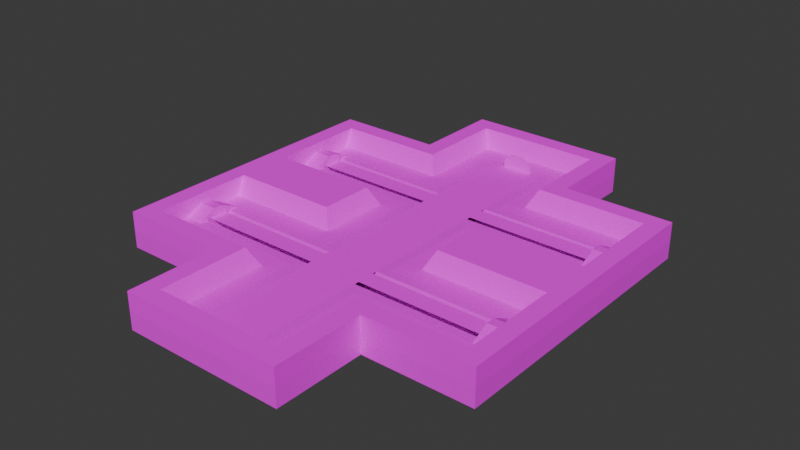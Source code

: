 # Source: DebugMap.blend  (saved by Blender 4.2.66; exported with 4.5.12 LTS)
import bpy
from mathutils import Matrix  # noqa: F401  (used for matrix-valued properties, if any)

bpy.ops.wm.read_factory_settings(use_empty=True)
scene = bpy.context.scene
scene.name = 'Scene'

# ---- collections
col_sewerhalla = bpy.data.collections.new('SewerHallA'); scene.collection.children.link(col_sewerhalla)
col_house = bpy.data.collections.new('House'); scene.collection.children.link(col_house)

# ---- images (referenced by path relative to the original .blend; pixels are not part of the script)
import os
ASSET_DIR = os.environ.get("B2B_ASSET_DIR", "")  # directory of the original .blend (textures are referenced by path, not embedded)
HERE = os.path.dirname(os.path.abspath(__file__))  # packed textures are extracted next to this script under _unpacked/

def load_image(name, relpath, width, height, colorspace="sRGB"):
    """Load a texture the original file referenced (path relative to the .blend, or extracted next to this script)."""
    p = next((c for c in (os.path.join(HERE, relpath), os.path.join(ASSET_DIR, relpath)) if relpath and os.path.exists(c)), "")
    if p:
        img = bpy.data.images.load(p, check_existing=True)
        img.name = name
    else:  # same state as the original file: an image datablock whose file is absent (Cycles renders it pink)
        img = bpy.data.images.new(name, width, height)
        img.source = "FILE"
        img.filepath = "//" + (relpath or name)
    img.colorspace_settings.name = colorspace
    return img
img_bumpertex00_png = load_image('bumperTex00.png', 'bumperTex00.png', 1024, 1024, 'sRGB')
img_gratetex00_png = load_image('GrateTex00.png', 'GrateTex00.png', 1024, 1024, 'sRGB')
img_metaltex00_png = load_image('metalTex00.png', 'metalTex00.png', 1024, 1024, 'sRGB')
img_graveltex00_png = load_image('GravelTex00.png', 'GravelTex00.png', 1024, 1024, 'sRGB')
img_asphalttex02_png = load_image('AsphaltTex02.png', 'AsphaltTex02.png', 1024, 1024, 'sRGB')
img_bricktex01_png = load_image('BrickTex01.png', 'BrickTex01.png', 1024, 1024, 'sRGB')
img_stairstex00_png = load_image('StairsTex00.png', 'StairsTex00.png', 1024, 1024, 'sRGB')
img_gridtex00_png = load_image('gridTex00.png', 'gridTex00.png', 1024, 1024, 'sRGB')
img_shuttertex00_png = load_image('shutterTex00.png', 'shutterTex00.png', 1024, 1024, 'sRGB')
img_doortex00_png = load_image('DoorTex00.png', 'DoorTex00.png', 1024, 1024, 'sRGB')

# ---- materials (node trees are filled in below, after node groups)
mat_matbumper = bpy.data.materials.new('MatBumper')
mat_matgrate = bpy.data.materials.new('MatGrate')
mat_matrust = bpy.data.materials.new('MatRust')
mat_matgravel = bpy.data.materials.new('MatGravel')
mat_matasphalt = bpy.data.materials.new('MatAsphalt')
mat_matbricks = bpy.data.materials.new('MatBricks')
mat_matstairs = bpy.data.materials.new('MatStairs')
mat_matgrid = bpy.data.materials.new('MatGrid')
mat_matpipe = bpy.data.materials.new('MatPipe')
mat_matbricks01 = bpy.data.materials.new('MatBricks01')
mat_matroofing = bpy.data.materials.new('MatRoofing')
mat_matdoor = bpy.data.materials.new('MatDoor')

# ---- material node trees
mat_matbumper.use_nodes = True; mat_matbumper.node_tree.nodes.clear()
_N = mat_matbumper.node_tree.nodes; _L = mat_matbumper.node_tree.links
n0 = _N.new('ShaderNodeBsdfPrincipled'); n0.name = 'Principled BSDF'; n0.location = (10, 300)
n1 = _N.new('ShaderNodeOutputMaterial'); n1.name = 'Material Output'; n1.location = (300, 300)
n2 = _N.new('ShaderNodeTexImage'); n2.name = 'Image Texture'; n2.location = (-280, 280)
n2.image = img_bumpertex00_png
_L.new(n0.outputs[0], n1.inputs[0])
_L.new(n2.outputs[0], n0.inputs[0])
n1.is_active_output = True
mat_matgrate.use_nodes = True; mat_matgrate.node_tree.nodes.clear()
_N = mat_matgrate.node_tree.nodes; _L = mat_matgrate.node_tree.links
n0 = _N.new('ShaderNodeBsdfPrincipled'); n0.name = 'Principled BSDF'; n0.location = (10, 300)
n1 = _N.new('ShaderNodeOutputMaterial'); n1.name = 'Material Output'; n1.location = (300, 300)
n2 = _N.new('ShaderNodeTexImage'); n2.name = 'Image Texture'; n2.location = (-280, 280)
n2.image = img_gratetex00_png
_L.new(n0.outputs[0], n1.inputs[0])
_L.new(n2.outputs[0], n0.inputs[0])
_L.new(n2.outputs[1], n0.inputs[4])
n1.is_active_output = True
mat_matrust.use_nodes = True; mat_matrust.node_tree.nodes.clear()
_N = mat_matrust.node_tree.nodes; _L = mat_matrust.node_tree.links
n0 = _N.new('ShaderNodeBsdfPrincipled'); n0.name = 'Principled BSDF'; n0.location = (10, 300)
n1 = _N.new('ShaderNodeOutputMaterial'); n1.name = 'Material Output'; n1.location = (300, 300)
n2 = _N.new('ShaderNodeTexImage'); n2.name = 'Image Texture'; n2.location = (-280, 271)
n2.image = img_metaltex00_png
_L.new(n0.outputs[0], n1.inputs[0])
_L.new(n2.outputs[0], n0.inputs[0])
n1.is_active_output = True
mat_matgravel.use_nodes = True; mat_matgravel.node_tree.nodes.clear()
_N = mat_matgravel.node_tree.nodes; _L = mat_matgravel.node_tree.links
n0 = _N.new('ShaderNodeBsdfPrincipled'); n0.name = 'Principled BSDF'; n0.location = (10, 300)
n0.inputs[2].default_value = 1.0
n0.inputs[13].default_value = 0.0
n1 = _N.new('ShaderNodeOutputMaterial'); n1.name = 'Material Output'; n1.location = (300, 300)
n2 = _N.new('ShaderNodeTexImage'); n2.name = 'Image Texture'; n2.location = (-280, 280)
n2.image = img_graveltex00_png
_L.new(n0.outputs[0], n1.inputs[0])
_L.new(n2.outputs[0], n0.inputs[0])
n1.is_active_output = True
mat_matasphalt.use_nodes = True; mat_matasphalt.node_tree.nodes.clear()
_N = mat_matasphalt.node_tree.nodes; _L = mat_matasphalt.node_tree.links
n0 = _N.new('ShaderNodeBsdfPrincipled'); n0.name = 'Principled BSDF'; n0.location = (10, 300)
n0.inputs[2].default_value = 1.0
n0.inputs[13].default_value = 0.0
n1 = _N.new('ShaderNodeOutputMaterial'); n1.name = 'Material Output'; n1.location = (300, 300)
n2 = _N.new('ShaderNodeTexImage'); n2.name = 'Image Texture'; n2.location = (-280, 280)
n2.image = img_asphalttex02_png
_L.new(n0.outputs[0], n1.inputs[0])
_L.new(n2.outputs[0], n0.inputs[0])
n1.is_active_output = True
mat_matbricks.use_nodes = True; mat_matbricks.node_tree.nodes.clear()
_N = mat_matbricks.node_tree.nodes; _L = mat_matbricks.node_tree.links
n0 = _N.new('ShaderNodeBsdfPrincipled'); n0.name = 'Principled BSDF'; n0.location = (10, 300)
n0.inputs[2].default_value = 1.0
n0.inputs[13].default_value = 0.0
n1 = _N.new('ShaderNodeOutputMaterial'); n1.name = 'Material Output'; n1.location = (300, 300)
n2 = _N.new('ShaderNodeTexImage'); n2.name = 'Image Texture'; n2.location = (-280, 280)
n2.image = img_bricktex01_png
_L.new(n0.outputs[0], n1.inputs[0])
_L.new(n2.outputs[0], n0.inputs[0])
n1.is_active_output = True
mat_matstairs.use_nodes = True; mat_matstairs.node_tree.nodes.clear()
_N = mat_matstairs.node_tree.nodes; _L = mat_matstairs.node_tree.links
n0 = _N.new('ShaderNodeBsdfPrincipled'); n0.name = 'Principled BSDF'; n0.location = (10, 300)
n0.inputs[2].default_value = 1.0
n0.inputs[13].default_value = 0.0
n1 = _N.new('ShaderNodeOutputMaterial'); n1.name = 'Material Output'; n1.location = (300, 300)
n2 = _N.new('ShaderNodeTexImage'); n2.name = 'Image Texture'; n2.location = (-280, 280)
n2.image = img_stairstex00_png
_L.new(n0.outputs[0], n1.inputs[0])
_L.new(n2.outputs[0], n0.inputs[0])
n1.is_active_output = True
mat_matgrid.use_nodes = True; mat_matgrid.node_tree.nodes.clear()
_N = mat_matgrid.node_tree.nodes; _L = mat_matgrid.node_tree.links
n0 = _N.new('ShaderNodeBsdfPrincipled'); n0.name = 'Principled BSDF'; n0.location = (10, 300)
n0.inputs[2].default_value = 1.0
n0.inputs[13].default_value = 0.0
n1 = _N.new('ShaderNodeOutputMaterial'); n1.name = 'Material Output'; n1.location = (300, 300)
n2 = _N.new('ShaderNodeTexImage'); n2.name = 'Image Texture'; n2.location = (-280, 280)
n2.image = img_gridtex00_png
_L.new(n0.outputs[0], n1.inputs[0])
_L.new(n2.outputs[0], n0.inputs[0])
n1.is_active_output = True
mat_matpipe.use_nodes = True; mat_matpipe.node_tree.nodes.clear()
_N = mat_matpipe.node_tree.nodes; _L = mat_matpipe.node_tree.links
n0 = _N.new('ShaderNodeBsdfPrincipled'); n0.name = 'Principled BSDF'; n0.location = (10, 300)
n1 = _N.new('ShaderNodeOutputMaterial'); n1.name = 'Material Output'; n1.location = (300, 300)
n2 = _N.new('ShaderNodeTexImage'); n2.name = 'Image Texture'; n2.location = (-280, 280)
n2.image = img_metaltex00_png
_L.new(n0.outputs[0], n1.inputs[0])
_L.new(n2.outputs[0], n0.inputs[0])
n1.is_active_output = True
mat_matbricks01.use_nodes = True; mat_matbricks01.node_tree.nodes.clear()
_N = mat_matbricks01.node_tree.nodes; _L = mat_matbricks01.node_tree.links
n0 = _N.new('ShaderNodeBsdfPrincipled'); n0.name = 'Principled BSDF'; n0.location = (10, 300)
n1 = _N.new('ShaderNodeOutputMaterial'); n1.name = 'Material Output'; n1.location = (300, 300)
n2 = _N.new('ShaderNodeTexImage'); n2.name = 'Image Texture'; n2.location = (-280, 280)
n2.image = img_bricktex01_png
_L.new(n0.outputs[0], n1.inputs[0])
_L.new(n2.outputs[0], n0.inputs[0])
n1.is_active_output = True
mat_matroofing.use_nodes = True; mat_matroofing.node_tree.nodes.clear()
_N = mat_matroofing.node_tree.nodes; _L = mat_matroofing.node_tree.links
n0 = _N.new('ShaderNodeBsdfPrincipled'); n0.name = 'Principled BSDF'; n0.location = (10, 300)
n1 = _N.new('ShaderNodeOutputMaterial'); n1.name = 'Material Output'; n1.location = (300, 300)
n2 = _N.new('ShaderNodeTexImage'); n2.name = 'Image Texture'; n2.location = (-280, 280)
n2.image = img_shuttertex00_png
_L.new(n0.outputs[0], n1.inputs[0])
_L.new(n2.outputs[0], n0.inputs[0])
n1.is_active_output = True
mat_matdoor.use_nodes = True; mat_matdoor.node_tree.nodes.clear()
_N = mat_matdoor.node_tree.nodes; _L = mat_matdoor.node_tree.links
n0 = _N.new('ShaderNodeBsdfPrincipled'); n0.name = 'Principled BSDF'; n0.location = (10, 300)
n1 = _N.new('ShaderNodeOutputMaterial'); n1.name = 'Material Output'; n1.location = (300, 300)
n2 = _N.new('ShaderNodeTexImage'); n2.name = 'Image Texture'; n2.location = (-280, 280)
n2.image = img_doortex00_png
_L.new(n0.outputs[0], n1.inputs[0])
_L.new(n2.outputs[0], n0.inputs[0])
n1.is_active_output = True

# ---- world
world_world = bpy.data.worlds.new('World'); scene.world = world_world
world_world.use_nodes = True; world_world.node_tree.nodes.clear()
_N = world_world.node_tree.nodes; _L = world_world.node_tree.links
n0 = _N.new('ShaderNodeOutputWorld'); n0.name = 'World Output'; n0.location = (300, 300)
n1 = _N.new('ShaderNodeBackground'); n1.name = 'Background'; n1.location = (10, 300)
n1.inputs[0].default_value = (0.05088, 0.05088, 0.05088, 1.0)
_L.new(n1.outputs[0], n0.inputs[0])
n0.is_active_output = True
world_world.color = (0.05088, 0.05088, 0.05088)
world_world.use_sun_shadow = False
world_world.sun_shadow_jitter_overblur = 0.0

# ---- meshes
me_plane = bpy.data.meshes.new('Plane')
me_plane.from_pydata([(-19.0, -11.0, 0.0), (-17.0, -10.0, 0.0), (-17.0, -9.0, 1.0), (-17.0, -6.0, 0.0), (-19.0, -3.0, 2.0), (-19.0, -4.0, 0.0), (-17.0, -4.0, 0.0), (-17.0, -3.0, 2.0), (-17.0, -14.0, 2.0), (-17.0, -13.0, 0.0), (-19.0, -6.0, 0.0), (-19.0, -14.0, 2.0), (-19.0, -13.0, 0.0), (-19.0, -9.0, 1.0), (-19.0, -8.0, 1.0), (-17.0, -8.0, -2.0), (-17.0, -9.0, -2.0), (-17.0, -7.0, 0.0), (-17.0, -11.0, 0.0), (-17.0, -8.0, 1.0), (-7.0, -14.0, 2.0), (-6.0, -13.0, 0.0), (-4.0, -11.0, 0.0), (-3.0, -10.0, 0.0), (-2.0, -8.0, -2.0), (-2.0, -9.0, -2.0), (-7.0, -24.0, 2.0), (2.0, -9.0, -2.0), (-2.0, -22.0, -2.0), (2.0, -8.0, -2.0), (-6.0, -4.0, 0.0), (-4.0, 6.0, 0.0), (-6.0, 4.0, 0.0), (-7.0, 3.0, 2.0), (-19.0, 6.0, 0.0), (-17.0, 7.0, 0.0), (-17.0, 8.0, 1.0), (-17.0, 11.0, 0.0), (-19.0, 14.0, 2.0), (-19.0, 13.0, 0.0), (-17.0, 13.0, 0.0), (-17.0, 14.0, 2.0), (-17.0, 16.0, 2.0), (-17.0, 3.0, 2.0), (-17.0, 4.0, 0.0), (-19.0, 11.0, 0.0), (-21.0, 3.0, 2.0), (-19.0, 3.0, 2.0), (-19.0, 4.0, 0.0), (-19.0, 8.0, 1.0), (-19.0, 9.0, 1.0), (-17.0, 9.0, -2.0), (-17.0, 8.0, -2.0), (-17.0, 10.0, 0.0), (-17.0, 6.0, 0.0), (-17.0, 9.0, 1.0), (-7.0, -3.0, 2.0), (-4.0, -6.0, 0.0), (-3.0, -7.0, 0.0), (-2.0, 8.0, -2.0), (-3.0, 7.0, 0.0), (-2.0, 9.0, -2.0), (-6.0, 13.0, 0.0), (-7.0, 14.0, 2.0), (-4.0, 11.0, 0.0), (-3.0, 10.0, 0.0), (2.0, 9.0, -2.0), (-3.0, 23.0, 0.0), (-6.0, -23.0, 0.0), (-6.0, 23.0, 0.0), (-4.0, 23.0, 0.0), (6.0, 23.0, 0.0), (-7.0, 24.0, 2.0), (-9.0, 26.0, 2.0), (9.0, 16.0, 0.0), (7.0, 24.0, 2.0), (17.0, 10.0, 0.0), (17.0, 6.0, 0.0), (17.0, 4.0, 0.0), (17.0, 3.0, 2.0), (17.0, 14.0, 2.0), (17.0, 13.0, 0.0), (17.0, 16.0, 2.0), (17.0, 16.0, 0.0), (17.0, 8.0, -2.0), (17.0, 9.0, -2.0), (17.0, 7.0, 0.0), (17.0, 11.0, 0.0), (7.0, 14.0, 2.0), (6.0, 13.0, 0.0), (-3.0, -23.0, 0.0), (-4.0, -23.0, 0.0), (4.0, 11.0, 0.0), (3.0, 10.0, 0.0), (2.0, 8.0, -2.0), (6.0, 4.0, 0.0), (4.0, -6.0, 0.0), (6.0, -4.0, 0.0), (7.0, -3.0, 2.0), (17.0, -7.0, 0.0), (17.0, -11.0, 0.0), (17.0, -13.0, 0.0), (17.0, -14.0, 2.0), (17.0, -3.0, 2.0), (17.0, -4.0, 0.0), (17.0, -9.0, -2.0), (17.0, -8.0, -2.0), (17.0, -10.0, 0.0), (17.0, -6.0, 0.0), (7.0, 3.0, 2.0), (4.0, 6.0, 0.0), (3.0, 7.0, 0.0), (3.0, -7.0, 0.0), (6.0, -13.0, 0.0), (7.0, -14.0, 2.0), (4.0, -11.0, 0.0), (3.0, -10.0, 0.0), (3.0, 23.0, 0.0), (4.0, 23.0, 0.0), (9.0, 16.0, 2.0), (3.0, -23.0, 0.0), (2.0, -22.0, -2.0), (6.0, -23.0, 0.0), (-9.0, -26.0, 0.0), (4.0, -23.0, 0.0), (7.0, -24.0, 2.0), (9.0, -26.0, 2.0), (-9.0, -26.0, 2.0), (17.0, 16.0, -2.0), (2.0, 22.0, -2.0), (-2.0, 22.0, -2.0), (9.0, -26.0, 0.0), (-9.0, -16.0, -2.0), (-9.0, -26.0, -2.0), (-9.0, -16.0, 0.0), (9.0, -26.0, -2.0), (9.0, -16.0, 2.0), (9.0, -16.0, 0.0), (9.0, -16.0, -2.0), (-9.0, -16.0, 2.0), (-17.0, -16.0, 2.0), (-21.0, -16.0, 2.0), (-17.0, -16.0, 0.0), (-17.0, -16.0, -2.0), (17.0, -16.0, 2.0), (17.0, -16.0, 0.0), (17.0, -16.0, -2.0), (-9.0, 16.0, 0.0), (-21.0, -16.0, -2.0), (-21.0, -16.0, 0.0), (-21.0, -3.0, -2.0), (-21.0, -3.0, 0.0), (-21.0, 3.0, -2.0), (-21.0, 3.0, 0.0), (-21.0, -3.0, 2.0), (-21.0, 16.0, -2.0), (-21.0, 16.0, 2.0), (-9.0, 16.0, -2.0), (-17.0, 16.0, -2.0), (-9.0, 26.0, 0.0), (9.0, 26.0, -2.0), (-9.0, 26.0, -2.0), (21.0, -16.0, 0.0), (21.0, -16.0, 2.0), (21.0, -16.0, -2.0), (21.0, 3.0, 2.0), (21.0, -3.0, 0.0), (21.0, -3.0, -2.0), (21.0, 3.0, 0.0), (21.0, 3.0, -2.0), (21.0, 16.0, 0.0), (21.0, 16.0, -2.0), (21.0, 16.0, 2.0), (17.0, -9.0, 1.0), (19.0, -9.0, 1.0), (19.0, -8.0, 1.0), (19.0, -4.0, 0.0), (19.0, -3.0, 2.0), (21.0, -3.0, 2.0), (19.0, -11.0, 0.0), (-17.0, 16.0, 0.0), (19.0, -13.0, 0.0), (19.0, -14.0, 2.0), (17.0, -8.0, 1.0), (19.0, -6.0, 0.0), (17.0, 8.0, 1.0), (19.0, 8.0, 1.0), (19.0, 9.0, 1.0), (19.0, 13.0, 0.0), (19.0, 14.0, 2.0), (19.0, 6.0, 0.0), (19.0, 4.0, 0.0), (19.0, 3.0, 2.0), (17.0, 9.0, 1.0), (19.0, 11.0, 0.0), (-9.0, 16.0, 2.0), (9.0, 16.0, -2.0), (9.0, 26.0, 2.0), (9.0, 26.0, 0.0), (-21.0, 16.0, 0.0)], [], [(21, 9, 8, 20), (65, 64, 37, 53), (59, 60, 58, 24), (140, 139, 20, 8), (57, 30, 6, 3), (59, 61, 51, 52), (7, 6, 30, 56), (180, 147, 157, 158), (97, 104, 103, 98), (23, 25, 16, 1), (35, 60, 59, 52), (41, 40, 62, 63), (31, 60, 35, 54), (153, 152, 150, 151), (8, 9, 12, 11), (2, 19, 14, 13), (34, 49, 47, 48), (10, 3, 6, 5), (5, 4, 14, 10), (141, 154, 151, 149), (20, 26, 68, 21), (9, 18, 0, 12), (47, 46, 154, 4), (1, 16, 15, 17), (1, 17, 2, 18), (29, 27, 105, 106), (38, 39, 40, 41), (0, 18, 2, 13), (10, 14, 19, 3), (57, 58, 60, 31), (29, 94, 59, 24), (79, 109, 98, 103), (33, 56, 30, 32), (92, 93, 76, 87), (46, 156, 199, 153), (61, 65, 53, 51), (32, 31, 54, 44), (45, 50, 55, 37), (62, 40, 37, 64), (23, 1, 18, 22), (134, 142, 143, 132), (45, 37, 40, 39), (16, 25, 24, 15), (125, 122, 124, 120), (32, 44, 43, 33), (141, 140, 8, 11), (43, 44, 48, 47), (36, 55, 50, 49), (38, 47, 49, 50), (140, 142, 134, 139), (58, 17, 15, 24), (44, 54, 34, 48), (34, 54, 36, 49), (35, 55, 36, 54), (53, 37, 55, 35), (51, 53, 35, 52), (156, 42, 180, 199), (95, 97, 98, 109), (30, 57, 31, 32), (67, 65, 61, 130), (130, 61, 66, 129), (62, 69, 72, 63), (93, 92, 118, 117), (65, 67, 70, 64), (62, 64, 70, 69), (28, 25, 23, 90), (68, 91, 22, 21), (159, 198, 160, 161), (66, 61, 59, 94), (28, 121, 27, 25), (153, 151, 154, 46), (134, 132, 133, 123), (195, 63, 72, 73), (117, 75, 72, 67), (73, 197, 198, 159), (25, 27, 29, 24), (129, 117, 67, 130), (197, 119, 74, 198), (79, 78, 95, 109), (84, 94, 111, 86), (137, 138, 146, 145), (86, 111, 110, 77), (142, 149, 148, 143), (80, 82, 119, 88), (89, 81, 80, 88), (29, 106, 99, 112), (96, 112, 99, 108), (13, 11, 12, 0), (102, 101, 113, 114), (77, 110, 95, 78), (81, 89, 92, 87), (195, 42, 41, 63), (66, 93, 117, 129), (92, 89, 71, 118), (144, 136, 137, 145), (43, 7, 56, 33), (115, 113, 101, 100), (85, 66, 94, 84), (83, 128, 196, 74), (97, 96, 108, 104), (27, 116, 107, 105), (119, 82, 83, 74), (116, 115, 100, 107), (96, 97, 95, 110), (96, 110, 111, 112), (112, 111, 94, 29), (58, 57, 3, 17), (116, 27, 121, 120), (90, 23, 22, 91), (113, 115, 124, 122), (115, 116, 120, 124), (113, 122, 125, 114), (68, 26, 90, 91), (70, 67, 72, 69), (127, 26, 20, 139), (90, 120, 121, 28), (126, 127, 123, 131), (89, 88, 75, 71), (126, 125, 26, 127), (127, 139, 134, 123), (131, 123, 133, 135), (22, 18, 9, 21), (136, 126, 131, 137), (138, 137, 131, 135), (126, 136, 114, 125), (43, 47, 4, 7), (144, 102, 114, 136), (4, 154, 141, 11), (2, 17, 3, 19), (42, 195, 147, 180), (50, 45, 39, 38), (153, 199, 155, 152), (38, 156, 46, 47), (195, 73, 159, 147), (76, 93, 66, 85), (75, 197, 73, 72), (74, 196, 160, 198), (75, 117, 118, 71), (186, 192, 189, 187), (170, 168, 169, 171), (172, 170, 83, 82), (163, 182, 102, 144), (162, 145, 146, 164), (192, 191, 78, 79), (182, 163, 178, 177), (166, 162, 164, 167), (174, 179, 181, 182), (193, 86, 77, 185), (192, 165, 172, 189), (103, 177, 192, 79), (187, 189, 188, 194), (83, 170, 171, 128), (166, 168, 165, 178), (163, 144, 145, 162), (4, 5, 6, 7), (105, 107, 99, 106), (107, 100, 173, 99), (99, 173, 183, 108), (184, 108, 183, 175), (104, 108, 184, 176), (182, 177, 175, 174), (183, 173, 174, 175), (103, 104, 176, 177), (172, 82, 80, 189), (179, 100, 101, 181), (179, 174, 173, 100), (178, 163, 162, 166), (190, 186, 185, 77), (194, 87, 193, 187), (182, 181, 101, 102), (76, 86, 193, 87), (76, 85, 84, 86), (177, 178, 165, 192), (81, 87, 194, 188), (172, 165, 168, 170), (147, 159, 161, 157), (119, 197, 75, 88), (191, 192, 186, 190), (199, 180, 158, 155), (156, 38, 41, 42), (141, 149, 142, 140), (190, 77, 78, 191), (184, 175, 177, 176), (193, 185, 186, 187), (80, 81, 188, 189), (166, 167, 169, 168), (149, 151, 150, 148), (14, 4, 11, 13), (125, 120, 90, 26)])
me_plane.polygons.foreach_set('material_index', [5, 0, 2, 3, 4, 3, 5, 2, 5, 2, 2, 5, 0, 2, 5, 0, 5, 4, 5, 5, 5, 4, 3, 2, 7, 3, 5, 6, 6, 0, 3, 3, 5, 0, 5, 2, 4, 6, 4, 0, 2, 4, 3, 5, 5, 3, 5, 0, 5, 5, 2, 4, 6, 7, 7, 2, 5, 5, 4, 2, 3, 5, 0, 0, 4, 2, 4, 2, 3, 3, 5, 2, 3, 5, 5, 3, 2, 5, 5, 2, 2, 0, 2, 3, 5, 2, 0, 5, 5, 4, 4, 3, 2, 4, 5, 3, 4, 3, 2, 4, 2, 5, 0, 4, 0, 2, 0, 2, 0, 4, 0, 5, 5, 5, 3, 2, 5, 5, 3, 5, 2, 4, 5, 2, 3, 3, 3, 3, 7, 5, 5, 2, 3, 5, 2, 3, 2, 5, 5, 2, 5, 3, 2, 5, 3, 2, 5, 7, 3, 3, 5, 2, 5, 5, 5, 2, 7, 7, 6, 4, 5, 0, 5, 3, 4, 6, 5, 6, 6, 5, 7, 2, 3, 4, 5, 2, 3, 5, 2, 3, 5, 4, 5, 0, 5, 2, 2, 5, 5])
_uv = me_plane.uv_layers.new(name='UVMap')
_uv.uv.foreach_set('vector', [3.658, 2.921e-06, 9.447, 2.921e-06, 9.447, 1.0, 4.184, 1.0, 0.9926, 11.0, -0.006039, 12.0, -12.99, 12.0, -12.99, 11.0, 4.5, 0.0, 4.0, 1.0, -3.0, 1.0, -3.5, 0.0, -12.05, -7.5, -8.037, -7.5, -7.033, -6.5, -12.05, -6.5, 0.9979, -2.5, 0.001809, -1.5, -5.477, -1.5, -5.477, -2.5, -0.5, 4.518, -0.5, 5.02, -8.0, 5.02, -8.0, 4.518, 9.447, 1.0, 9.447, 2.921e-06, 3.658, 2.921e-06, 4.184, 1.0, -1.5, 0.9999, -4.5, 0.9999, -4.5, 0.001134, -1.5, 0.001135, -2.658, 2.921e-06, -8.447, 2.921e-06, -8.447, 1.0, -3.184, 1.0, -1.0, 1.0, -0.5, 1.669e-06, -8.0, 1.669e-06, -8.0, 1.0, -8.0, 1.0, -1.0, 1.0, -0.5, 1.669e-06, -8.0, 1.669e-06, 9.447, 1.0, 9.447, 0.0, 3.658, 0.0, 4.184, 1.0, -0.006039, 7.0, 0.9926, 8.0, -12.99, 8.0, -12.99, 7.0, 2.006, 1.0, 2.006, 0.0, -1.006, 0.0, -1.006, 1.0, 9.447, 1.0, 9.447, 2.921e-06, 10.5, 2.921e-06, 10.5, 1.0, -12.99, -8.0, -12.99, -7.0, -14.99, -7.0, -14.99, -8.0, -2.5, 0.0, -3.5, 0.5, -1.0, 1.0, -1.5, 0.0, -6.473, -2.5, -5.477, -2.5, -5.477, -1.5, -6.473, -1.5, 2.5, 0.0, 2.0, 1.0, 4.5, 0.5, 3.5, 0.0, -7.5, 1.0, -1.0, 1.0, -1.0, 0.0, -7.5, 0.0, 7.5, 1.0, 12.5, 1.0, 12.0, 0.0, 7.0, 0.0, -5.477, -6.0, -5.477, -5.0, -6.473, -5.0, -6.473, -6.0, -13.06, 2.0, -14.06, 2.0, -14.06, -1.0, -13.06, -1.0, -4.5, 1.0, -4.0, 0.0, -3.5, 0.0, -3.0, 1.0, -1.0, 0.0, 2.0, 0.0, 3.278e-07, 1.0, -2.0, 0.0, 1.5, -3.518, 1.5, -4.02, 9.0, -4.02, 9.0, -3.518, 10.5, 1.0, 10.5, 0.0, 9.447, 0.0, 9.447, 1.0, 0.0, 0.0, 1.0, 0.0, 1.0, 1.0, 0.0, 1.0, 1.0, 0.0, 1.0, 1.0, 0.0, 1.0, 0.0, 0.0, -0.006039, -5.0, 0.9926, -6.0, 0.9926, 8.0, -0.006039, 7.0, 1.5, -3.518, 1.5, 4.518, -0.5, 4.518, -0.5, -3.518, 5.018, 2.0, -0.003097, 2.0, -0.003097, -1.0, 5.018, -1.0, -1.0, 1.0, 2.0, 1.0, 2.5, 0.0, -1.5, 0.0, 7.983, 12.0, 6.985, 11.0, 20.97, 11.0, 20.97, 12.0, 2.0, 1.0, 8.5, 1.0, 8.5, 0.0, 2.0, 0.0, -0.5, 1.669e-06, -1.0, 1.0, -8.0, 1.0, -8.0, 1.669e-06, 0.001809, 2.5, 0.9979, 3.5, -5.477, 3.5, -5.477, 2.5, 1.0, 0.0, 1.0, 1.0, 0.0, 1.0, 0.0, 0.0, 0.001809, 7.0, -5.477, 7.0, -5.477, 6.0, 0.9979, 6.0, 0.9926, -9.0, -12.99, -9.0, -12.99, -10.0, -0.006039, -10.0, 0.5, 0.9999, -2.5, 0.9999, -2.5, 0.001135, 0.5, 0.001136, -6.473, 6.0, -5.477, 6.0, -5.477, 7.0, -6.473, 7.0, -8.0, -4.02, -0.5, -4.02, -0.5, -3.518, -8.0, -3.518, -3.184, 1.0, -2.658, 2.921e-06, -1.605, 2.921e-06, -1.079, 2.921e-06, 3.658, 0.0, 9.447, 0.0, 9.447, 1.0, 4.184, 1.0, -14.06, -7.5, -12.05, -7.5, -12.05, -6.5, -13.06, -6.5, 9.447, 1.0, 9.447, 0.0, 10.5, 0.0, 10.5, 1.0, -12.99, 9.0, -12.99, 10.0, -14.99, 10.0, -14.99, 9.0, -6.5, 1.0, -1.0, 1.0, -3.5, 0.5, -4.0, 0.5, -2.5, 0.9999, -2.5, 0.001135, 1.5, 0.001136, 1.5, 0.9999, -1.0, 1.0, -8.0, 1.0, -8.0, 1.669e-06, -0.5, 1.669e-06, -5.477, 2.5, -5.477, 3.5, -6.473, 3.5, -6.473, 2.5, 0.0, 0.0, 1.0, 0.0, 1.0, 1.0, 0.0, 1.0, -1.0, 0.0, 1.0, 1.0, 1.788e-07, 1.0, -2.0, 0.0, 2.0, 0.0, 3.0, 0.0, 1.0, 1.0, -1.0, 0.0, 5.0, 0.0, 5.5, 1.0, 4.0, 1.0, 4.5, 0.0, 1.5, 0.9999, -0.5, 0.9999, -0.5, 0.001135, 1.5, 0.001136, -1.5, 0.0, 2.5, 0.0, 2.0, 1.0, -1.0, 1.0, 0.001809, -1.5, 0.9979, -2.5, 0.9979, 3.5, 0.001809, 2.5, 12.0, 1.0, 5.5, 1.0, 5.0, 0.0, 11.5, 0.0, -0.5, 11.55, -0.5, 5.02, 1.5, 5.02, 1.5, 11.55, -6.0, 0.0, -11.0, 0.0, -11.5, 1.0, -6.5, 1.0, 6.985, 11.0, 7.983, 12.0, 7.983, 24.0, 6.985, 24.0, 0.9926, 11.0, 0.9926, 24.0, -0.006039, 24.0, -0.006039, 12.0, 0.001809, 7.0, 0.9979, 6.0, 0.9979, 12.0, 0.001809, 12.0, -10.5, 0.0, -4.0, 0.0, -4.5, 1.0, -11.0, 1.0, 0.001809, -11.0, 0.9979, -11.0, 0.9979, -5.0, 0.001809, -6.0, 4.5, 0.9999, -4.5, 0.9999, -4.5, 0.001134, 4.5, 0.001137, 1.5, 5.02, -0.5, 5.02, -0.5, 4.518, 1.5, 4.518, -0.5, -10.55, 1.5, -10.55, 1.5, -4.02, -0.5, -4.02, 2.0, 0.0, -1.0, 0.0, -1.0, 1.0, 2.0, 1.0, -7.531, 1.0, -7.531, 0.0, -12.55, 0.0, -12.55, 1.0, -8.037, 8.5, -7.033, 7.5, -7.033, 12.5, -8.037, 13.5, -1.079, 0.0, -3.184, 1.0, 4.184, 1.0, 2.079, 0.0, 4.5, 0.9999, -4.5, 0.9999, -4.5, 0.001134, 4.5, 0.001137, -0.5, -4.02, 1.5, -4.02, 1.5, -3.518, -0.5, -3.518, 1.5, 0.0, 2.0, 1.0, -1.0, 1.0, -0.5, 0.0, 13.5, 1.0, 8.5, 1.0, 8.5, 0.0, 13.5, 0.0, -8.447, 1.0, -8.447, 0.0, -2.658, 0.0, -3.184, 1.0, 9.0, 1.669e-06, 1.5, 1.669e-06, 2.0, 1.0, 9.0, 1.0, -4.5, 0.9999, -4.5, 0.001134, -1.5, 0.001135, -1.5, 0.9999, 20.97, 8.0, 6.985, 8.0, 7.983, 7.0, 20.97, 7.0, -3.5, 0.9999, -4.5, 0.9999, -4.5, 0.001134, -3.5, 0.001135, 5.018, 7.5, 5.018, 8.5, 1.001, 8.5, -0.003097, 7.5, -2.658, 0.0, -8.447, 0.0, -8.447, 1.0, -3.184, 1.0, 1.5, 1.669e-06, 9.0, 1.669e-06, 9.0, 1.0, 2.0, 1.0, 7.983, -5.0, 6.985, -6.0, 20.97, -6.0, 20.97, -5.0, 5.0, 0.5, 7.5, 1.0, 7.0, 0.0, 6.0, 0.0, -8.447, 1.0, -8.447, 2.921e-06, -2.658, 2.921e-06, -3.184, 1.0, 11.46, 3.5, 4.982, 3.5, 5.978, 2.5, 11.46, 2.5, 11.46, 7.0, 5.978, 7.0, 4.982, 6.0, 11.46, 6.0, -8.037, 8.5, -12.05, 8.5, -12.05, 7.5, -7.033, 7.5, 5.0, 0.0, 5.5, 1.0, 12.0, 1.0, 11.5, 0.0, 4.982, 6.0, 5.978, 7.0, 5.978, 12.0, 4.982, 12.0, -0.5, 0.9999, -4.5, 0.9999, -4.5, 0.001134, -0.5, 0.001135, -12.05, 2.0, -12.05, -1.0, -7.033, -1.0, -7.033, 2.0, 4.982, -5.0, 5.978, -6.0, 11.46, -6.0, 11.46, -5.0, 9.0, 5.02, 1.5, 5.02, 1.5, 4.518, 9.0, 4.518, -2.5, 0.9999, -2.5, 0.001135, 0.5, 0.001136, 0.5, 0.9999, 5.978, -1.5, 4.982, -2.5, 11.46, -2.5, 11.46, -1.5, 1.5, 1.669e-06, 2.0, 1.0, 9.0, 1.0, 9.0, 1.669e-06, 1.5, 0.9999, -2.5, 0.9999, -2.5, 0.001135, 1.5, 0.001136, 6.985, -9.0, 7.983, -10.0, 20.97, -10.0, 20.97, -9.0, 4.982, -2.5, 5.978, -1.5, 5.978, 2.5, 4.982, 3.5, 7.983, -5.0, 7.983, 7.0, 6.985, 8.0, 6.985, -6.0, -3.0, 1.0, 4.0, 1.0, 4.5, 0.0, -3.5, 0.0, 0.9926, -6.0, -0.006039, -5.0, -12.99, -5.0, -12.99, -6.0, -4.5, 1.0, -4.0, 0.0, -10.5, 0.0, -11.0, 1.0, 0.9926, -22.0, 0.9926, -9.0, -0.006039, -10.0, -0.006039, -22.0, 5.978, -6.0, 4.982, -5.0, 4.982, -11.0, 5.978, -11.0, 7.983, -10.0, 6.985, -9.0, 6.985, -22.0, 7.983, -22.0, 7.0, 0.0, 12.0, 0.0, 12.5, 1.0, 7.5, 1.0, 3.658, 2.921e-06, 4.184, 1.0, 2.079, 2.921e-06, 2.605, 2.921e-06, 2.605, 0.0, 2.079, 0.0, 4.184, 1.0, 3.658, 0.0, -8.037, -12.5, -7.033, -11.5, -7.033, -6.5, -8.037, -7.5, -1.0, 1.0, 2.0, 1.0, 1.5, 3.308e-06, -0.5, 3.308e-06, 4.5, 0.9999, -4.5, 0.9999, -4.5, 0.001134, 4.5, 0.001137, -6.0, 0.0, -6.5, 1.0, -11.5, 1.0, -11.0, 0.0, 1.001, -12.5, -0.003097, -11.5, -7.033, -11.5, -8.037, -12.5, -12.5, 1.0, -7.5, 1.0, -7.5, 0.0, -12.5, 0.0, 4.5, 0.9999, -4.5, 0.9999, -4.5, 0.001134, 4.5, 0.001137, 0.9979, -5.0, -5.477, -5.0, -5.477, -6.0, 0.001809, -6.0, -7.5, 1.0, -12.5, 1.0, -12.5, 0.0, -7.5, 0.0, -7.531, 0.0, -7.531, 1.0, -12.55, 1.0, -12.55, 0.0, 1.001, -12.5, 1.001, -7.5, -0.003097, -6.5, -0.003097, -11.5, -12.05, 2.0, -13.06, 2.0, -13.06, -1.0, -12.05, -1.0, 5.018, -7.5, 5.018, -6.5, -0.003097, -6.5, 1.001, -7.5, -13.06, -1.0, -14.06, -1.0, -14.06, -7.5, -13.06, -6.5, 3.278e-07, 1.0, 2.0, 0.0, 3.0, 0.0, 1.0, 1.0, -0.5, 0.9999, -4.5, 0.9999, -4.5, 0.001134, -0.5, 0.001135, -4.0, 0.5, -5.0, 0.0, -6.0, 0.0, -6.5, 1.0, 2.006, 1.0, 8.531, 1.0, 8.531, 0.0, 2.006, 0.0, -13.06, 7.5, -14.06, 8.5, -14.06, 2.0, -13.06, 2.0, 8.5, 1.0, 13.5, 1.0, 13.5, 0.0, 8.5, 0.0, 9.0, 1.0, 2.0, 1.0, 1.5, 1.669e-06, 9.0, 1.669e-06, -0.003097, 12.5, 1.001, 13.5, -8.037, 13.5, -7.033, 12.5, 8.531, 1.0, 8.531, 0.0, 13.55, 0.0, 13.55, 1.0, -3.184, 1.0, -1.079, 0.0, -1.605, 0.0, -2.658, 0.0, 4.5, 0.5, 2.0, 1.0, 7.5, 1.0, 5.0, 0.5, 8.531, 1.0, 2.006, 1.0, 2.006, 0.0, 8.531, 0.0, -4.5, 0.9999, -4.5, 0.001134, -2.5, 0.001135, -2.5, 0.9999, -10.96, -7.5, -11.97, -6.5, -12.97, -6.5, -12.97, -7.5, 0.5, 0.9999, -0.5, 0.9999, -0.5, 0.001135, 0.5, 0.001136, 10.5, 1.0, 10.5, 2.921e-06, 9.447, 2.921e-06, 9.447, 1.0, -11.97, -6.5, -10.96, -7.5, -10.96, -1.0, -11.97, -1.0, -1.006, 1.0, -7.531, 1.0, -7.531, 0.0, -1.006, 0.0, -4.0, 0.5, -5.0, 0.0, -6.0, 0.0, -6.5, 1.0, 3.278e-07, 1.0, 2.0, 0.0, 3.0, 0.0, 1.0, 1.0, -11.97, 2.0, -10.96, 2.0, -10.96, 8.5, -11.97, 7.5, -12.97, -1.0, -11.97, -1.0, -11.97, 2.0, -12.97, 2.0, 5.0, 0.5, 7.5, 1.0, 7.0, 0.0, 6.0, 0.0, -3.5, 0.9999, -4.5, 0.9999, -4.5, 0.001134, -3.5, 0.001135, 2.0, 0.0, -1.0, 0.0, -1.0, 1.0, 2.0, 1.0, 1.5, 0.9999, -0.5, 0.9999, -0.5, 0.001135, 1.5, 0.001136, 10.5, 1.0, 10.5, 2.921e-06, 9.447, 2.921e-06, 9.447, 1.0, 5.0, 0.0, 5.5, 1.0, 4.0, 1.0, 4.5, 0.0, 2.0, 0.0, 3.0, 0.0, 1.0, 1.0, -1.0, 0.0, -1.0, 0.0, 1.0, 1.0, 1.788e-07, 1.0, -2.0, 0.0, 0.0, 0.0, 1.0, 0.0, 1.0, 1.0, 0.0, 1.0, -6.473, -1.5, -6.473, -2.5, -5.477, -2.5, -5.477, -1.5, -6.5, 1.0, -1.0, 1.0, -3.5, 0.5, -4.0, 0.5, -14.99, -7.0, -14.99, -8.0, -12.99, -8.0, -12.99, -7.0, 9.447, 1.0, 9.447, 0.0, 10.5, 0.0, 10.5, 1.0, -10.96, 8.5, -12.97, 8.5, -12.97, 7.5, -11.97, 7.5, -5.477, -5.0, -6.473, -5.0, -6.473, -6.0, -5.477, -6.0, 1.0, 0.0, 1.0, 1.0, 0.0, 1.0, 0.0, 0.0, 2.0, 1.0, 8.5, 1.0, 8.5, 0.0, 2.0, 0.0, 1.0, 0.0, 1.0, 1.0, 0.0, 1.0, 0.0, 0.0, 0.0, 0.0, 1.0, 0.0, 1.0, 1.0, 0.0, 1.0, 10.5, 1.0, 10.5, 0.0, 9.447, 0.0, 9.447, 1.0, -1.0, 0.0, 2.0, 0.0, 3.278e-07, 1.0, -2.0, 0.0, -4.5, 1.0, -4.0, 0.0, -3.5, 0.0, -3.0, 1.0, -11.97, -1.0, -10.96, -1.0, -10.96, 2.0, -11.97, 2.0, -6.473, 7.0, -6.473, 6.0, -5.477, 6.0, -5.477, 7.0, -7.5, 1.0, -1.0, 1.0, -1.0, 0.0, -7.5, 0.0, 8.531, 1.0, 13.55, 1.0, 13.55, 0.0, 8.531, 0.0, 1.001, 8.5, 1.001, 13.5, -0.003097, 12.5, -0.003097, 7.5, 2.5, 0.0, 2.0, 1.0, 4.5, 0.5, 3.5, 0.0, 0.5, 0.9999, -0.5, 0.9999, -0.5, 0.001135, 0.5, 0.001136, -14.06, 8.5, -13.06, 7.5, -12.05, 7.5, -12.05, 8.5, -4.5, 0.9999, -4.5, 0.001134, -2.5, 0.001135, -2.5, 0.9999, -5.477, 3.5, -6.473, 3.5, -6.473, 2.5, -5.477, 2.5, -2.5, 0.0, -3.5, 0.5, -1.0, 1.0, -1.5, 0.0, -14.99, 10.0, -14.99, 9.0, -12.99, 9.0, -12.99, 10.0, 9.447, 1.0, 9.447, 2.921e-06, 10.5, 2.921e-06, 10.5, 1.0, -1.006, 1.0, -1.006, 0.0, 2.006, 0.0, 2.006, 1.0, -7.531, 1.0, -1.006, 1.0, -1.006, 0.0, -7.531, 0.0, 4.5, 0.5, 2.0, 1.0, 7.5, 1.0, 5.0, 0.5, -3.184, 1.0, -1.079, 2.921e-06, 2.079, 2.921e-06, 4.184, 1.0])
me_plane.materials.append(mat_matbumper)
me_plane.materials.append(mat_matgrate)
me_plane.materials.append(mat_matrust)
me_plane.materials.append(mat_matgravel)
me_plane.materials.append(mat_matasphalt)
me_plane.materials.append(mat_matbricks)
me_plane.materials.append(mat_matstairs)
me_plane.materials.append(mat_matgrid)
me_plane.update()
me_plane_001 = bpy.data.meshes.new('Plane.001')
me_plane_001.from_pydata([(-3.0, 23.5, 0.0), (3.0, 23.5, 0.0), (3.0, -23.5, 0.0), (-3.0, -23.5, 0.0), (-3.0, 9.491, 0.0), (-3.0, 7.5, 0.0), (-17.0, 7.5, 0.0), (-17.0, 9.5, 0.0), (-3.0, -7.509, 0.0), (-3.0, -9.5, 0.0), (-17.0, -9.5, 0.0), (-17.0, -7.5, 0.0), (3.0, -9.496, 0.0), (3.0, -7.504, 0.0), (17.0, -7.504, 0.0), (17.0, -9.504, 0.0), (3.0, 7.504, 0.0), (3.0, 9.496, 0.0), (17.0, 9.496, 0.0), (17.0, 7.496, 0.0)], [], [(3, 2, 1, 0), (6, 5, 4, 7), (10, 9, 8, 11), (14, 13, 12, 15), (18, 17, 16, 19)])
me_plane_001.polygons.foreach_set('material_index', [3, 3, 3, 3, 3])
_uv = me_plane_001.uv_layers.new(name='UVMap')
_uv.uv.foreach_set('vector', [10.5, -1.0, 10.5, 2.0, -9.5, 2.0, -9.5, -1.0, -2.5, 0.0, 3.5, 0.0, 3.5, 1.0, -2.5, 1.0, -2.5, 0.0, 3.5, 0.0, 3.5, 1.0, -2.5, 1.0, -2.5, 0.0, 3.5, 0.0, 3.5, 1.0, -2.5, 1.0, -2.5, 0.0, 3.5, 0.0, 3.5, 1.0, -2.5, 1.0])
me_plane_001.materials.append(mat_matbumper)
me_plane_001.materials.append(mat_matgrate)
me_plane_001.materials.append(mat_matrust)
me_plane_001.materials.append(mat_matgravel)
me_plane_001.materials.append(mat_matasphalt)
me_plane_001.materials.append(mat_matbricks)
me_plane_001.materials.append(mat_matstairs)
me_plane_001.materials.append(mat_matgrid)
me_plane_001.update()
me_cube = bpy.data.meshes.new('Cube')
me_cube.from_pydata([(-1.98, -2.996, -1.907e-07), (-1.63, -2.996, 1.373), (-1.98, 0.0, -1.907e-07), (-1.63, 0.0, 1.373), (-1.214, 0.0, 1.177), (-0.9734, 0.0, 1.86), (-0.9734, -2.996, 1.86), (-0.7671, 0.0, 1.525), (-1.532, 0.0, -1.907e-07), (0.001481, 0.0, 2.0), (0.0, 0.0, 1.615), (0.0, -2.996, 2.0), (-1.914, -2.996, 0.6992), (-1.916, 0.0, 0.6976), (-1.51, -2.996, 0.6422), (-1.51, 0.0, 0.6422), (0.0, -2.996, 1.615), (-1.532, -2.996, -1.907e-07), (-0.7671, -2.996, 1.525), (-1.214, -2.996, 1.177), (1.98, -2.996, -1.907e-07), (1.63, -2.996, 1.373), (1.98, 0.0, -1.907e-07), (1.63, 0.0, 1.373), (1.214, 0.0, 1.177), (0.9734, 0.0, 1.86), (0.9734, -2.996, 1.86), (0.7671, 0.0, 1.525), (1.532, 0.0, -1.907e-07), (1.914, -2.996, 0.6992), (1.916, 0.0, 0.6976), (1.51, -2.996, 0.6422), (1.51, 0.0, 0.6422), (1.532, -2.996, -1.907e-07), (0.7671, -2.996, 1.525), (1.214, -2.996, 1.177), (-1.98, 2.996, -1.907e-07), (-1.63, 2.996, 1.373), (-0.9734, 2.996, 1.86), (0.0, 2.996, 2.0), (-1.914, 2.996, 0.6992), (-1.51, 2.996, 0.6422), (0.0, 2.996, 1.615), (-1.532, 2.996, -1.907e-07), (-0.7671, 2.996, 1.525), (-1.214, 2.996, 1.177), (1.98, 2.996, -1.907e-07), (1.63, 2.996, 1.373), (0.9734, 2.996, 1.86), (1.914, 2.996, 0.6992), (1.51, 2.996, 0.6422), (1.532, 2.996, -1.907e-07), (0.7671, 2.996, 1.525), (1.214, 2.996, 1.177), (-1.63, -2.996, -1.373), (-1.63, 0.0, -1.373), (-1.214, 0.0, -1.177), (-0.9734, 0.0, -1.86), (-0.9734, -2.996, -1.86), (-0.7671, 0.0, -1.525), (0.0, 0.0, -2.0), (0.0, 0.0, -1.615), (0.0, -2.996, -2.0), (-1.914, -2.996, -0.6992), (-1.916, 0.0, -0.6976), (-1.51, -2.996, -0.6422), (-1.51, 0.0, -0.6422), (0.0, -2.996, -1.615), (-0.7671, -2.996, -1.525), (-1.214, -2.996, -1.177), (1.63, -2.996, -1.373), (1.63, 0.0, -1.373), (1.214, 0.0, -1.177), (0.9734, 0.0, -1.86), (0.9734, -2.996, -1.86), (0.7671, 0.0, -1.525), (1.914, -2.996, -0.6992), (1.916, 0.0, -0.6976), (1.51, -2.996, -0.6422), (1.51, 0.0, -0.6422), (0.7671, -2.996, -1.525), (1.214, -2.996, -1.177), (-1.63, 2.996, -1.373), (-0.9734, 2.996, -1.86), (0.0, 2.996, -2.0), (-1.914, 2.996, -0.6992), (-1.51, 2.996, -0.6422), (0.0, 2.996, -1.615), (-0.7671, 2.996, -1.525), (-1.214, 2.996, -1.177), (1.63, 2.996, -1.373), (0.9734, 2.996, -1.86), (1.914, 2.996, -0.6992), (1.51, 2.996, -0.6422), (0.7671, 2.996, -1.525), (1.214, 2.996, -1.177)], [], [(12, 1, 3, 13), (18, 19, 4, 7), (5, 3, 1, 6), (16, 18, 7, 10), (19, 14, 15, 4), (9, 5, 6, 11), (18, 16, 11, 6), (0, 12, 13, 2), (19, 18, 6, 1), (1, 12, 14, 19), (14, 17, 8, 15), (17, 14, 12, 0), (29, 30, 23, 21), (34, 27, 24, 35), (25, 26, 21, 23), (16, 10, 27, 34), (35, 24, 32, 31), (9, 11, 26, 25), (34, 26, 11, 16), (20, 22, 30, 29), (35, 21, 26, 34), (21, 35, 31, 29), (31, 32, 28, 33), (33, 20, 29, 31), (40, 13, 3, 37), (44, 7, 4, 45), (5, 38, 37, 3), (42, 10, 7, 44), (45, 4, 15, 41), (9, 39, 38, 5), (44, 38, 39, 42), (36, 2, 13, 40), (45, 37, 38, 44), (37, 45, 41, 40), (41, 15, 8, 43), (43, 36, 40, 41), (49, 47, 23, 30), (52, 53, 24, 27), (25, 23, 47, 48), (42, 52, 27, 10), (53, 50, 32, 24), (9, 25, 48, 39), (52, 42, 39, 48), (46, 49, 30, 22), (53, 52, 48, 47), (47, 49, 50, 53), (50, 51, 28, 32), (51, 50, 49, 46), (63, 64, 55, 54), (68, 59, 56, 69), (57, 58, 54, 55), (67, 61, 59, 68), (69, 56, 66, 65), (60, 62, 58, 57), (68, 58, 62, 67), (0, 2, 64, 63), (69, 54, 58, 68), (54, 69, 65, 63), (65, 66, 8, 17), (17, 0, 63, 65), (76, 70, 71, 77), (80, 81, 72, 75), (73, 71, 70, 74), (67, 80, 75, 61), (81, 78, 79, 72), (60, 73, 74, 62), (80, 67, 62, 74), (20, 76, 77, 22), (81, 80, 74, 70), (70, 76, 78, 81), (78, 33, 28, 79), (33, 78, 76, 20), (85, 82, 55, 64), (88, 89, 56, 59), (57, 55, 82, 83), (87, 88, 59, 61), (89, 86, 66, 56), (60, 57, 83, 84), (88, 87, 84, 83), (36, 85, 64, 2), (89, 88, 83, 82), (82, 85, 86, 89), (86, 43, 8, 66), (43, 86, 85, 36), (92, 77, 71, 90), (94, 75, 72, 95), (73, 91, 90, 71), (87, 61, 75, 94), (95, 72, 79, 93), (60, 84, 91, 73), (94, 91, 84, 87), (46, 22, 77, 92), (95, 90, 91, 94), (90, 95, 93, 92), (93, 79, 28, 51), (51, 46, 92, 93)])
me_cube.polygons.foreach_set('use_smooth', [True] * 96)
_k = set([(0, 12), (0, 63), (1, 6), (1, 12), (6, 11), (11, 26), (14, 17), (14, 19), (16, 18), (16, 34), (17, 65), (18, 19), (20, 29), (20, 76), (21, 26), (21, 29), (31, 33), (31, 35), (33, 78), (34, 35), (36, 40), (36, 85), (37, 38), (37, 40), (38, 39), (39, 48), (41, 43), (41, 45), (42, 44), (42, 52), (43, 86), (44, 45), (46, 49), (46, 92), (47, 48), (47, 49), (50, 51), (50, 53), (51, 93), (52, 53), (54, 58), (54, 63), (58, 62), (62, 74), (65, 69), (67, 68), (67, 80), (68, 69), (70, 74), (70, 76), (78, 81), (80, 81), (82, 83), (82, 85), (83, 84), (84, 91), (86, 89), (87, 88), (87, 94), (88, 89), (90, 91), (90, 92), (93, 95), (94, 95)])
me_cube.attributes.new('sharp_edge', 'BOOLEAN', 'EDGE').data.foreach_set('value', [ (min(e.vertices), max(e.vertices)) in _k for e in me_cube.edges])
_uv = me_cube.uv_layers.new(name='UVMap')
_uv.uv.foreach_set('vector', [0.6614, 0.2264, 0.6614, 0.4473, 0.2262, 0.4473, 0.2305, 0.2257, 0.5028, 0.5312, 0.5028, 0.376, 1.0, 0.376, 1.0, 0.5312, 0.2385, 0.6699, 0.2262, 0.4473, 0.6614, 0.4473, 0.6614, 0.6699, 0.5028, 0.7239, 0.5028, 0.5312, 1.0, 0.5312, 1.0, 0.7239, 0.5028, 0.376, 0.5028, 0.1996, 1.0, 0.1996, 1.0, 0.376, 0.2386, 0.9561, 0.2385, 0.6699, 0.6614, 0.6699, 0.6614, 0.9561, 0.08624, 0.749, 0.07812, 0.9852, 0.00586, 0.9883, 0.009972, 0.7482, 0.6614, 0.09961, 0.6614, 0.2264, 0.2305, 0.2257, 0.2386, 0.09961, 0.09061, 0.5531, 0.08624, 0.749, 0.009972, 0.7482, 0.004758, 0.5596, 0.004758, 0.5596, 0.009874, 0.3008, 0.09374, 0.3211, 0.09061, 0.5531, 0.5028, 0.1996, 0.5028, 0.09961, 1.0, 0.09961, 1.0, 0.1996, 0.09162, 0.09961, 0.09374, 0.3211, 0.009874, 0.3008, 0.0, 0.09961, 0.6614, 0.2264, 0.2305, 0.2257, 0.2262, 0.4473, 0.6614, 0.4473, 0.5028, 0.5312, 1.0, 0.5312, 1.0, 0.376, 0.5028, 0.376, 0.2385, 0.6699, 0.6614, 0.6699, 0.6614, 0.4473, 0.2262, 0.4473, 0.5028, 0.7239, 1.0, 0.7239, 1.0, 0.5312, 0.5028, 0.5312, 0.5028, 0.376, 1.0, 0.376, 1.0, 0.1996, 0.5028, 0.1996, 0.2386, 0.9561, 0.6614, 0.9561, 0.6614, 0.6699, 0.2385, 0.6699, 0.08624, 0.749, 0.009972, 0.7482, 0.00586, 0.9883, 0.07812, 0.9852, 0.6614, 0.09961, 0.2386, 0.09961, 0.2305, 0.2257, 0.6614, 0.2264, 0.09061, 0.5531, 0.004758, 0.5596, 0.009972, 0.7482, 0.08624, 0.749, 0.004758, 0.5596, 0.09061, 0.5531, 0.09374, 0.3211, 0.009874, 0.3008, 0.5028, 0.1996, 1.0, 0.1996, 1.0, 0.09961, 0.5028, 0.09961, 0.09162, 0.09961, 0.0, 0.09961, 0.009874, 0.3008, 0.09374, 0.3211, 0.6614, 0.2264, 0.2305, 0.2257, 0.2262, 0.4473, 0.6614, 0.4473, 0.5028, 0.5312, 1.0, 0.5312, 1.0, 0.376, 0.5028, 0.376, 0.2385, 0.6699, 0.6614, 0.6699, 0.6614, 0.4473, 0.2262, 0.4473, 0.5028, 0.7239, 1.0, 0.7239, 1.0, 0.5312, 0.5028, 0.5312, 0.5028, 0.376, 1.0, 0.376, 1.0, 0.1996, 0.5028, 0.1996, 0.2386, 0.9561, 0.6614, 0.9561, 0.6614, 0.6699, 0.2385, 0.6699, 0.08624, 0.749, 0.009972, 0.7482, 0.00586, 0.9883, 0.07812, 0.9852, 0.6614, 0.09961, 0.2386, 0.09961, 0.2305, 0.2257, 0.6614, 0.2264, 0.09061, 0.5531, 0.004758, 0.5596, 0.009972, 0.7482, 0.08624, 0.749, 0.004758, 0.5596, 0.09061, 0.5531, 0.09374, 0.3211, 0.009874, 0.3008, 0.5028, 0.1996, 1.0, 0.1996, 1.0, 0.09961, 0.5028, 0.09961, 0.09162, 0.09961, 0.0, 0.09961, 0.009874, 0.3008, 0.09374, 0.3211, 0.6614, 0.2264, 0.6614, 0.4473, 0.2262, 0.4473, 0.2305, 0.2257, 0.5028, 0.5312, 0.5028, 0.376, 1.0, 0.376, 1.0, 0.5312, 0.2385, 0.6699, 0.2262, 0.4473, 0.6614, 0.4473, 0.6614, 0.6699, 0.5028, 0.7239, 0.5028, 0.5312, 1.0, 0.5312, 1.0, 0.7239, 0.5028, 0.376, 0.5028, 0.1996, 1.0, 0.1996, 1.0, 0.376, 0.2386, 0.9561, 0.2385, 0.6699, 0.6614, 0.6699, 0.6614, 0.9561, 0.08624, 0.749, 0.07812, 0.9852, 0.00586, 0.9883, 0.009972, 0.7482, 0.6614, 0.09961, 0.6614, 0.2264, 0.2305, 0.2257, 0.2386, 0.09961, 0.09061, 0.5531, 0.08624, 0.749, 0.009972, 0.7482, 0.004758, 0.5596, 0.004758, 0.5596, 0.009874, 0.3008, 0.09374, 0.3211, 0.09061, 0.5531, 0.5028, 0.1996, 0.5028, 0.09961, 1.0, 0.09961, 1.0, 0.1996, 0.09162, 0.09961, 0.09374, 0.3211, 0.009874, 0.3008, 0.0, 0.09961, 0.6614, 0.2264, 0.2305, 0.2257, 0.2262, 0.4473, 0.6614, 0.4473, 0.5028, 0.5312, 1.0, 0.5312, 1.0, 0.376, 0.5028, 0.376, 0.2385, 0.6699, 0.6614, 0.6699, 0.6614, 0.4473, 0.2262, 0.4473, 0.5028, 0.7239, 1.0, 0.7239, 1.0, 0.5312, 0.5028, 0.5312, 0.5028, 0.376, 1.0, 0.376, 1.0, 0.1996, 0.5028, 0.1996, 0.2386, 0.9561, 0.6614, 0.9561, 0.6614, 0.6699, 0.2385, 0.6699, 0.08624, 0.749, 0.009972, 0.7482, 0.00586, 0.9883, 0.07812, 0.9852, 0.6614, 0.09961, 0.2386, 0.09961, 0.2305, 0.2257, 0.6614, 0.2264, 0.09061, 0.5531, 0.004758, 0.5596, 0.009972, 0.7482, 0.08624, 0.749, 0.004758, 0.5596, 0.09061, 0.5531, 0.09374, 0.3211, 0.009874, 0.3008, 0.5028, 0.1996, 1.0, 0.1996, 1.0, 0.09961, 0.5028, 0.09961, 0.09162, 0.09961, 0.0, 0.09961, 0.009874, 0.3008, 0.09374, 0.3211, 0.6614, 0.2264, 0.6614, 0.4473, 0.2262, 0.4473, 0.2305, 0.2257, 0.5028, 0.5312, 0.5028, 0.376, 1.0, 0.376, 1.0, 0.5312, 0.2385, 0.6699, 0.2262, 0.4473, 0.6614, 0.4473, 0.6614, 0.6699, 0.5028, 0.7239, 0.5028, 0.5312, 1.0, 0.5312, 1.0, 0.7239, 0.5028, 0.376, 0.5028, 0.1996, 1.0, 0.1996, 1.0, 0.376, 0.2386, 0.9561, 0.2385, 0.6699, 0.6614, 0.6699, 0.6614, 0.9561, 0.08624, 0.749, 0.07812, 0.9852, 0.00586, 0.9883, 0.009972, 0.7482, 0.6614, 0.09961, 0.6614, 0.2264, 0.2305, 0.2257, 0.2386, 0.09961, 0.09061, 0.5531, 0.08624, 0.749, 0.009972, 0.7482, 0.004758, 0.5596, 0.004758, 0.5596, 0.009874, 0.3008, 0.09374, 0.3211, 0.09061, 0.5531, 0.5028, 0.1996, 0.5028, 0.09961, 1.0, 0.09961, 1.0, 0.1996, 0.09162, 0.09961, 0.09374, 0.3211, 0.009874, 0.3008, 0.0, 0.09961, 0.6614, 0.2264, 0.6614, 0.4473, 0.2262, 0.4473, 0.2305, 0.2257, 0.5028, 0.5312, 0.5028, 0.376, 1.0, 0.376, 1.0, 0.5312, 0.2385, 0.6699, 0.2262, 0.4473, 0.6614, 0.4473, 0.6614, 0.6699, 0.5028, 0.7239, 0.5028, 0.5312, 1.0, 0.5312, 1.0, 0.7239, 0.5028, 0.376, 0.5028, 0.1996, 1.0, 0.1996, 1.0, 0.376, 0.2386, 0.9561, 0.2385, 0.6699, 0.6614, 0.6699, 0.6614, 0.9561, 0.08624, 0.749, 0.07812, 0.9852, 0.00586, 0.9883, 0.009972, 0.7482, 0.6614, 0.09961, 0.6614, 0.2264, 0.2305, 0.2257, 0.2386, 0.09961, 0.09061, 0.5531, 0.08624, 0.749, 0.009972, 0.7482, 0.004758, 0.5596, 0.004758, 0.5596, 0.009874, 0.3008, 0.09374, 0.3211, 0.09061, 0.5531, 0.5028, 0.1996, 0.5028, 0.09961, 1.0, 0.09961, 1.0, 0.1996, 0.09162, 0.09961, 0.09374, 0.3211, 0.009874, 0.3008, 0.0, 0.09961, 0.6614, 0.2264, 0.2305, 0.2257, 0.2262, 0.4473, 0.6614, 0.4473, 0.5028, 0.5312, 1.0, 0.5312, 1.0, 0.376, 0.5028, 0.376, 0.2385, 0.6699, 0.6614, 0.6699, 0.6614, 0.4473, 0.2262, 0.4473, 0.5028, 0.7239, 1.0, 0.7239, 1.0, 0.5312, 0.5028, 0.5312, 0.5028, 0.376, 1.0, 0.376, 1.0, 0.1996, 0.5028, 0.1996, 0.2386, 0.9561, 0.6614, 0.9561, 0.6614, 0.6699, 0.2385, 0.6699, 0.08624, 0.749, 0.009972, 0.7482, 0.00586, 0.9883, 0.07812, 0.9852, 0.6614, 0.09961, 0.2386, 0.09961, 0.2305, 0.2257, 0.6614, 0.2264, 0.09061, 0.5531, 0.004758, 0.5596, 0.009972, 0.7482, 0.08624, 0.749, 0.004758, 0.5596, 0.09061, 0.5531, 0.09374, 0.3211, 0.009874, 0.3008, 0.5028, 0.1996, 1.0, 0.1996, 1.0, 0.09961, 0.5028, 0.09961, 0.09162, 0.09961, 0.0, 0.09961, 0.009874, 0.3008, 0.09374, 0.3211])
me_cube.materials.append(mat_matpipe)
me_cube.update()
me_cube_001 = bpy.data.meshes.new('Cube.001')
me_cube_001.from_pydata([(-1.166, 0.0, 1.5), (-1.727, 0.0, 0.7131), (-1.145, 0.0, -1.511), (-1.727, 0.0, -0.7131), (1.166, 0.0, 1.5), (1.727, 0.0, 0.7131), (1.145, 0.0, -1.511), (1.727, 0.0, -0.7131), (-0.5828, 0.0, 1.7), (-0.5726, 0.0, -1.706), (-0.4999, -6.185e-11, -1.0), (-0.4999, -2.115e-10, 1.0), (0.5828, 0.0, 1.7), (0.5726, 0.0, -1.706), (0.5, -2.672e-11, -1.0), (0.4999, -1.781e-10, 0.9997)], [], [(14, 10, 9, 13), (14, 15, 11, 10), (14, 7, 5, 15), (15, 5, 4, 12), (10, 3, 2, 9), (0, 1, 11, 8), (3, 10, 11, 1), (6, 7, 14, 13), (11, 15, 12, 8)])
me_cube_001.polygons.foreach_set('material_index', [0, 1, 0, 0, 0, 0, 0, 0, 0])
_uv = me_cube_001.uv_layers.new(name='UVMap')
_uv.uv.foreach_set('vector', [0.7172, 0.0608, 0.2829, 0.06092, 0.2513, -0.25, 0.7487, -0.25, 0.7172, 0.0608, 0.7171, 0.9415, 0.2829, 0.9416, 0.2829, 0.06092, 0.7172, 0.0608, 1.25, 0.1872, 1.25, 0.8153, 0.7171, 0.9415, 0.7171, 0.9415, 1.25, 0.8153, 1.006, 1.162, 0.7532, 1.25, 0.2829, 0.06092, -0.25, 0.1872, 0.002602, -0.1643, 0.2513, -0.25, -0.006332, 1.162, -0.25, 0.8153, 0.2829, 0.9416, 0.2468, 1.25, -0.25, 0.1872, 0.2829, 0.06092, 0.2829, 0.9416, -0.25, 0.8153, 0.9974, -0.1643, 1.25, 0.1872, 0.7172, 0.0608, 0.7487, -0.25, 0.2829, 0.9416, 0.7171, 0.9415, 0.7532, 1.25, 0.2468, 1.25])
me_cube_001.materials.append(mat_matgrate)
me_cube_001.materials.append(mat_matgrate)
me_cube_001.update()
me_cube_002 = bpy.data.meshes.new('Cube.002')
me_cube_002.from_pydata([(-1.214, 0.0, -0.01512), (-0.7671, 0.0, -0.3636), (0.0, 0.0, -0.4536), (3.531e-05, -3.288, -4.021), (-0.6203, -3.286, -4.021), (-0.9819, -3.406, -4.021), (1.214, 0.0, -0.01512), (0.7671, 0.0, -0.3636), (0.6203, -3.286, -4.021), (0.982, -3.406, -4.021), (-1.214, -2.999, -0.01512), (-1.091, -3.406, -0.774), (-0.6892, -3.286, -0.774), (-0.7671, -2.999, -0.3636), (0.0, -2.999, -0.4536), (1.873e-05, -3.288, -0.774), (1.214, -2.999, -0.01512), (1.091, -3.406, -0.774), (0.6892, -3.298, -0.7634), (0.7671, -2.999, -0.3636), (-1.124, -3.314, -0.2697), (-0.7671, -3.22, -0.5051), (1.236e-16, -3.179, -0.5512), (1.124, -3.311, -0.2643), (0.7671, -3.22, -0.5051), (0.0, 0.0, -0.01512), (3.531e-05, -3.571, -4.021), (0.0, -2.999, -0.01512), (1.873e-05, -3.571, -0.774), (2.202e-05, -3.413, -0.3217), (-0.4909, -3.571, -4.021), (-0.6072, 0.0, -0.01512), (-0.6072, -2.999, -0.01512), (-0.5455, -3.571, -0.774), (-0.5619, -3.413, -0.3217), (0.6086, 0.0, -0.01512), (0.6086, -2.999, -0.01512), (0.5469, -3.571, -0.774), (0.5633, -3.413, -0.3217), (0.4922, -3.571, -4.021)], [], [(13, 10, 0, 1), (14, 13, 1, 2), (19, 7, 6, 16), (14, 2, 7, 19), (33, 11, 5, 30), (31, 0, 10, 32), (34, 20, 11, 33), (3, 15, 18, 8), (22, 14, 19, 24), (8, 18, 17, 9), (24, 19, 16, 23), (3, 4, 12, 15), (22, 21, 13, 14), (4, 5, 11, 12), (21, 20, 10, 13), (12, 11, 20, 21), (15, 12, 21, 22), (18, 24, 23, 17), (15, 22, 24, 18), (32, 10, 20, 34), (36, 27, 29, 38), (38, 29, 28, 37), (35, 25, 27, 36), (37, 28, 26, 39), (27, 32, 34, 29), (29, 34, 33, 28), (25, 31, 32, 27), (28, 33, 30, 26), (17, 37, 39, 9), (6, 35, 36, 16), (23, 38, 37, 17), (16, 36, 38, 23)])
me_cube_002.polygons.foreach_set('use_smooth', [True] * 32)
_uv = me_cube_002.uv_layers.new(name='UVMap')
_uv.uv.foreach_set('vector', [0.4167, 0.1841, 0.4167, 0.0, -1.192e-07, 1.192e-07, -1.192e-07, 0.1841, 0.4167, 0.5, 0.4167, 0.1841, -1.192e-07, 0.1841, 0.0, 0.5, 0.4167, 0.8159, 1.192e-07, 0.8159, 1.192e-07, 1.0, 0.4167, 1.0, 0.4167, 0.5, 0.0, 0.5, 1.192e-07, 0.8159, 0.4167, 0.8159, 0.5833, 0.25, 0.5833, 0.0, 1.0, -1.192e-07, 1.0, 0.25, -1.192e-07, 0.25, -1.192e-07, 1.192e-07, 0.4167, 0.0, 0.4167, 0.25, 0.5, 0.25, 0.5, 0.0, 0.5833, 0.0, 0.5833, 0.25, 1.0, 0.5, 0.5833, 0.5, 0.5833, 0.8159, 1.0, 0.8159, 0.5, 0.5, 0.4167, 0.5, 0.4167, 0.8159, 0.5, 0.8159, 1.0, 0.8159, 0.5833, 0.8159, 0.5833, 1.0, 1.0, 1.0, 0.5, 0.8159, 0.4167, 0.8159, 0.4167, 1.0, 0.5, 1.0, 1.0, 0.5, 1.0, 0.1841, 0.5833, 0.1841, 0.5833, 0.5, 0.5, 0.5, 0.5, 0.1841, 0.4167, 0.1841, 0.4167, 0.5, 1.0, 0.1841, 1.0, -1.192e-07, 0.5833, 0.0, 0.5833, 0.1841, 0.5, 0.1841, 0.5, 0.0, 0.4167, 0.0, 0.4167, 0.1841, 0.5833, 0.1841, 0.5833, 0.0, 0.5, 0.0, 0.5, 0.1841, 0.5833, 0.5, 0.5833, 0.1841, 0.5, 0.1841, 0.5, 0.5, 0.5833, 0.8159, 0.5, 0.8159, 0.5, 1.0, 0.5833, 1.0, 0.5833, 0.5, 0.5, 0.5, 0.5, 0.8159, 0.5833, 0.8159, 0.4167, 0.25, 0.4167, 0.0, 0.5, 0.0, 0.5, 0.25, 0.4167, 0.7506, 0.4167, 0.5, 0.5, 0.5, 0.5, 0.7506, 0.5, 0.7506, 0.5, 0.5, 0.5833, 0.5, 0.5833, 0.7506, 0.0, 0.7506, 0.0, 0.5, 0.4167, 0.5, 0.4167, 0.7506, 0.5833, 0.7506, 0.5833, 0.5, 1.0, 0.5, 1.0, 0.7506, 0.4167, 0.5, 0.4167, 0.25, 0.5, 0.25, 0.5, 0.5, 0.5, 0.5, 0.5, 0.25, 0.5833, 0.25, 0.5833, 0.5, 0.0, 0.5, -1.192e-07, 0.25, 0.4167, 0.25, 0.4167, 0.5, 0.5833, 0.5, 0.5833, 0.25, 1.0, 0.25, 1.0, 0.5, 0.5833, 1.0, 0.5833, 0.7506, 1.0, 0.7506, 1.0, 1.0, 1.192e-07, 1.0, 0.0, 0.7506, 0.4167, 0.7506, 0.4167, 1.0, 0.5, 1.0, 0.5, 0.7506, 0.5833, 0.7506, 0.5833, 1.0, 0.4167, 1.0, 0.4167, 0.7506, 0.5, 0.7506, 0.5, 1.0])
me_cube_002.materials.append(mat_matasphalt)
me_cube_002.update()
me_plane_002 = bpy.data.meshes.new('Plane.002')
me_plane_002.from_pydata([(-2.0, -2.011, -2.517e-18), (2.0, -2.0, 0.0), (-2.0, 1.989, -2.517e-18), (2.0, 2.0, 0.0), (-2.0, -2.011, 3.009), (2.0, -2.0, 3.009), (-2.0, 1.989, 3.009), (2.0, 2.0, 3.009), (0.0, -2.006, 4.009), (0.0, 1.994, 4.009), (2.0, -2.0, 2.028), (2.0, 2.0, 2.028), (-2.0, -2.011, 2.028), (-2.0, 1.989, 2.028), (-2.0, -2.212, 3.009), (2.0, -2.199, 3.009), (-2.0, 2.188, 3.009), (2.0, 2.201, 3.009), (0.0, -2.206, 4.009), (0.0, 2.194, 4.009), (-2.113, 2.188, 3.145), (-2.113, -2.212, 3.145), (0.0, -2.206, 4.23), (2.113, -2.199, 3.145), (2.113, 2.201, 3.145), (0.0, 2.194, 4.23), (0.0, -2.006, 2.028), (0.5207, -2.004, 2.028), (-0.5135, -2.007, 2.028), (0.5048, -2.004, -9.407e-19), (-0.5135, -2.007, -1.581e-18), (-0.5141, -1.81, 6.408e-10), (0.5201, -1.807, 2.028), (-0.0005587, -1.809, 2.028), (-0.5141, -1.81, 2.028), (0.5042, -1.807, 6.408e-10), (0.52, -1.807, 2.015), (-0.5141, -1.81, 2.015), (2.0, -2.0, 3.009), (-2.0, -2.011, 3.009), (-2.0, -2.011, 0.009446), (2.0, -2.0, 0.009446), (-2.0, 1.989, 0.009446), (2.0, 2.0, 0.009446), (2.0, -2.0, -0.9718), (2.0, 2.0, -0.9718), (-2.0, -2.011, -0.9718), (-2.0, 1.989, -0.9718)], [], [(13, 12, 4, 6), (10, 11, 7, 5), (9, 7, 6), (8, 4, 39, 38, 5), (1, 3, 11, 10), (3, 2, 13, 11), (11, 13, 6, 7), (2, 0, 12, 13), (19, 17, 7, 9), (16, 19, 9, 6), (18, 14, 4, 8), (15, 18, 8, 5), (19, 16, 20, 25), (17, 19, 25, 24), (22, 23, 24, 25), (21, 22, 25, 20), (18, 15, 23, 22), (14, 18, 22, 21), (15, 17, 24, 23), (16, 14, 21, 20), (0, 30, 28, 12), (12, 28, 39, 4), (26, 27, 38, 39, 28), (27, 26, 33, 32), (27, 29, 1, 10), (28, 37, 34), (34, 37, 33), (29, 27, 36, 35), (26, 28, 34, 33), (30, 29, 35, 31), (36, 27, 32), (33, 37, 31, 35, 36, 32), (37, 28, 30, 31), (38, 27, 10, 5), (47, 46, 40, 42), (44, 45, 43, 41), (45, 47, 42, 43), (44, 41, 40, 46)])
me_plane_002.polygons.foreach_set('material_index', [1, 1, 0, 0, 1, 1, 1, 1, 0, 0, 0, 0, 0, 0, 2, 2, 0, 0, 0, 0, 1, 1, 1, 1, 1, 1, 3, 1, 1, 0, 1, 3, 1, 1, 0, 0, 0, 0])
_uv = me_plane_002.uv_layers.new(name='UVMap')
_uv.uv.foreach_set('vector', [-0.5195, 0.5088, 1.48, 0.5088, 1.48, 0.9842, -0.5195, 0.9842, -0.5195, 0.5088, 1.48, 0.5088, 1.48, 0.9842, -0.5195, 0.9842, 0.5, 1.0, 1.0, 0.0, 0.0, 0.0, 0.5, 1.0, 0.0, 7.445e-07, 0.0, 7.445e-07, 1.0, 7.445e-07, 1.0, 7.445e-07, -1.0, -0.003906, 1.0, -0.003906, 1.0, 0.9961, -1.0, 0.9961, -1.0, -0.003906, 1.0, -0.003906, 1.0, 0.9961, -1.0, 0.9961, -0.5195, 0.5088, 1.48, 0.5088, 1.48, 0.9842, -0.5195, 0.9842, -1.0, -0.003906, 1.0, -0.003906, 1.0, 0.9961, -1.0, 0.9961, 0.5, 2.117, 1.97, 2.122, 1.97, 1.974, 0.5, 1.97, -0.97, 2.112, 0.5, 2.117, 0.5, 1.97, -0.97, 1.966, 0.5, -1.117, -0.97, -1.122, -0.97, -0.9742, 0.5, -0.97, 1.97, -1.112, 0.5, -1.117, 0.5, -0.97, 1.97, -0.9659, 0.5, 0.8193, 0.9734, 0.0, 1.0, 0.1112, 0.5, 1.0, 0.02663, 0.0, 0.5, 0.8193, 0.5, 1.0, 0.0, 0.1112, 0.5, 0.0, 1.0, 0.0, 1.0, 1.0, 0.5, 1.0, 0.0, 0.0, 0.5, 0.0, 0.5, 1.0, 0.0, 1.0, 0.5, 0.8193, 0.9734, 0.0, 1.0, 0.1112, 0.5, 1.0, 0.02663, 0.0, 0.5, 0.8193, 0.5, 1.0, 0.0, 0.1112, 0.01626, 0.4551, 0.9865, 0.4551, 0.9865, 0.5548, 0.01626, 0.5548, 0.9837, 0.4551, 0.01351, 0.4551, 0.01351, 0.5548, 0.9837, 0.5548, -1.0, -0.003906, -0.2568, -0.003906, -0.2568, 0.9961, -1.0, 0.9961, -0.5195, 0.5088, 0.2237, 0.5088, -0.5195, 0.9842, -0.5195, 0.9842, 0.4805, 0.5088, 0.7408, 0.5088, 1.48, 0.9842, -0.5195, 0.9842, 0.2237, 0.5088, 0.7408, 0.007812, 0.4805, 0.007812, 0.4805, 0.007812, 0.7408, 0.007812, 0.2603, 0.9961, 0.2524, -0.003906, 1.0, -0.003906, 1.0, 0.9961, -0.2568, 0.9961, -0.2568, 0.9897, -0.2568, 0.9961, 0.0, 1.0, 0.0, 0.9936, 0.2483, 1.0, 0.2524, -0.003906, 0.2603, 0.9961, 0.2603, 0.9897, 0.2524, -0.003906, 0.4805, 0.007812, 0.2237, 0.007812, 0.2237, 0.007812, 0.4805, 0.007812, 0.3716, 0.0, 0.6262, 0.0, 0.6262, 0.0, 0.3716, 0.0, 0.2603, 0.9897, 0.2603, 0.9961, 0.2603, 0.9961, 0.2483, 1.0, 0.0, 0.9936, 0.0, 0.0, 0.4923, 0.0, 0.5, 0.9936, 0.5, 1.0, -0.2568, 0.9897, -0.2568, 0.9961, -0.2568, -0.003906, -0.2568, -0.003906, 1.48, 0.9842, 0.7408, 0.5088, 1.48, 0.5088, 1.48, 0.9842, 1.48, 0.9959, -0.5195, 0.9959, -0.5195, 0.008813, 1.48, 0.008812, 1.48, 0.9959, -0.5195, 0.9959, -0.5195, 0.008813, 1.48, 0.008812, 1.48, 0.9959, -0.5195, 0.9959, -0.5195, 0.008813, 1.48, 0.008812, -0.5195, 0.9959, -0.5195, 0.008813, 1.48, 0.008812, 1.48, 0.9959])
me_plane_002.materials.append(mat_matrust)
me_plane_002.materials.append(mat_matbricks01)
me_plane_002.materials.append(mat_matroofing)
me_plane_002.materials.append(mat_matdoor)
me_plane_002.materials.append(mat_matasphalt)
me_plane_002.update()

# ---- objects
ob_sewerhalla = bpy.data.objects.new('SewerHallA', me_plane)
ob_sewerhallawater = bpy.data.objects.new('SewerHallAWater', me_plane_001)
ob_pipeway = bpy.data.objects.new('PipeWay', me_cube)
ob_pipecap = bpy.data.objects.new('Pipecap', me_cube_001)
ob_pipeway_water = bpy.data.objects.new('PipeWay.Water', me_cube_002)
ob_sheda = bpy.data.objects.new('ShedA', me_plane_002)

# ---- transforms, parenting, visibility, modifiers, constraints
ob_sewerhalla.location = (0.0, 0.0, 0.0)
ob_sewerhallawater.location = (0.0, 0.0, 0.0)
ob_pipeway.location = (0.0, 23.0, 0.0)
ob_pipeway.hide_render = True
ob_pipecap.location = (0.0, 20.27, 0.0)
ob_pipeway_water.location = (0.0, 23.0, 0.0)
ob_pipeway_water.hide_render = True
ob_sheda.location = (0.0, 0.0, 0.0)

# ---- collection membership
col_sewerhalla.objects.link(ob_sewerhalla)
col_sewerhalla.objects.link(ob_sewerhallawater)
col_sewerhalla.objects.link(ob_pipeway)
col_sewerhalla.objects.link(ob_pipecap)
col_sewerhalla.objects.link(ob_pipeway_water)
col_house.objects.link(ob_sheda)
def _layer_coll(name, lc=None):
    lc = lc or bpy.context.view_layer.layer_collection
    for c in lc.children:
        if c.name == name: return c
        r = _layer_coll(name, c)
        if r: return r
_layer_coll('House').exclude = True

# ---- scene / render settings (as saved in the file)
scene.frame_start = 1; scene.frame_end = 250; scene.frame_set(1)
scene.render.engine = 'BLENDER_EEVEE_NEXT'
scene.cycles.sampling_pattern = 'TABULATED_SOBOL'
scene.eevee.ray_tracing_options.trace_max_roughness = 0.0
bpy.context.view_layer.update()

# ---- added for rendering (the .blend has no active camera and no usable light): camera, sun
cam_auto = bpy.data.cameras.new('AutoCamera')
cam_auto.lens = 50.0
cam_auto.sensor_width = 36.0
cam_auto.clip_end = 1090.09
ob_auto_camera = bpy.data.objects.new('AutoCamera', cam_auto)
scene.collection.objects.link(ob_auto_camera)
ob_auto_camera.location = (62.1138, -74.5361, 50.8057)
ob_auto_camera.rotation_euler = (1.09748, -7.21219e-08, 0.694738)
scene.camera = ob_auto_camera
light_auto_sun = bpy.data.lights.new('AutoSun', 'SUN')
light_auto_sun.energy = 3.0
light_auto_sun.angle = 0.0523599
ob_auto_sun = bpy.data.objects.new('AutoSun', light_auto_sun)
scene.collection.objects.link(ob_auto_sun)
ob_auto_sun.rotation_euler = (0.872665, 0.174533, 0.523599)
bpy.context.view_layer.update()
